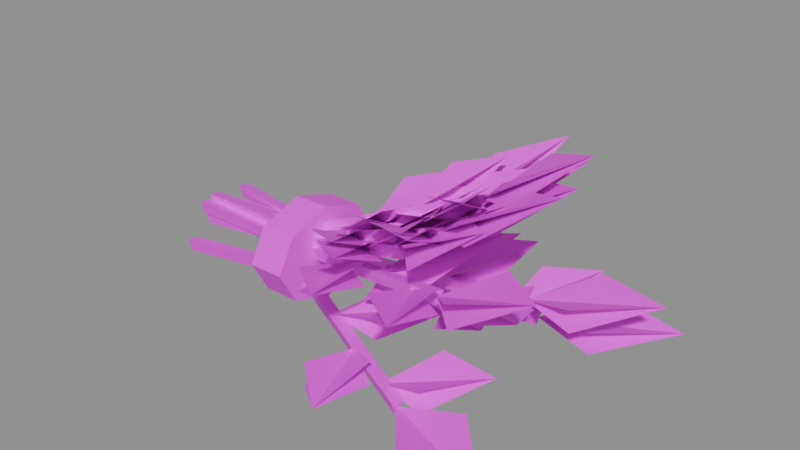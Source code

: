 # Source: item.herbs.blend  (saved by Blender 5.2.45; exported with 4.5.12 LTS)
import bpy
from mathutils import Matrix  # noqa: F401  (used for matrix-valued properties, if any)

bpy.ops.wm.read_factory_settings(use_empty=True)
scene = bpy.context.scene
scene.name = 'Scene'

# ---- images (referenced by path relative to the original .blend; pixels are not part of the script)
import os
ASSET_DIR = os.environ.get("B2B_ASSET_DIR", "")  # directory of the original .blend (textures are referenced by path, not embedded)
HERE = os.path.dirname(os.path.abspath(__file__))  # packed textures are extracted next to this script under _unpacked/

def load_image(name, relpath, width, height, colorspace="sRGB"):
    """Load a texture the original file referenced (path relative to the .blend, or extracted next to this script)."""
    p = next((c for c in (os.path.join(HERE, relpath), os.path.join(ASSET_DIR, relpath)) if relpath and os.path.exists(c)), "")
    if p:
        img = bpy.data.images.load(p, check_existing=True)
        img.name = name
    else:  # same state as the original file: an image datablock whose file is absent (Cycles renders it pink)
        img = bpy.data.images.new(name, width, height)
        img.source = "FILE"
        img.filepath = "//" + (relpath or name)
    img.colorspace_settings.name = colorspace
    return img
img_palette_png = load_image('palette.png', 'palette.png', 1024, 1024, 'sRGB')

# ---- materials (node trees are filled in below, after node groups)
mat_palette = bpy.data.materials.new('palette')

# ---- material node trees
mat_palette.use_nodes = True; mat_palette.node_tree.nodes.clear()
_N = mat_palette.node_tree.nodes; _L = mat_palette.node_tree.links
n0 = _N.new('ShaderNodeBsdfPrincipled'); n0.name = 'Principled BSDF'; n0.location = (-200, 100)
n0.inputs[10].default_value = 0.005
n1 = _N.new('ShaderNodeOutputMaterial'); n1.name = 'Material Output'; n1.location = (200, 100)
n2 = _N.new('ShaderNodeTexImage'); n2.name = 'Image Texture'; n2.location = (0, 0)
n2.image = img_palette_png
n2.interpolation = 'Closest'
_L.new(n0.outputs[0], n1.inputs[0])
_L.new(n2.outputs[0], n0.inputs[0])
n1.is_active_output = True

# ---- meshes
me_herbs = bpy.data.meshes.new('herbs')
me_herbs.from_pydata([(-0.1, 0.01377, 0.0164), (-0.09951, 0.01546, 0.01021), (-0.09922, 0.02007, 0.0148), (-0.0454, 0.001909, 0.02136), (-0.04491, 0.003594, 0.01518), (-0.04462, 0.008207, 0.01976), (-0.04432, 0.001954, 0.02131), (-0.04505, 0.003621, 0.01517), (-0.04556, 0.008134, 0.01981), (0.04433, 0.03359, 0.01012), (0.04361, 0.03526, 0.003978), (0.0431, 0.03977, 0.008619), (0.006932, 0.032, 0.01333), (0.006455, 0.031, 0.02316), (-0.01127, 0.04885, 0.01333), (-0.01175, 0.04784, 0.02316), (-0.01395, 0.01564, 0.01485), (0.0117, 0.0696, 0.02239), (0.01846, -0.00119, 0.009879), (0.01769, -0.000628, 0.01971), (0.02863, 0.02578, 0.009879), (0.02787, 0.02634, 0.01971), (0.008217, 0.02355, 0.01205), (0.04143, -0.0008382, 0.01815), (0.04903, 0.04313, 0.007075), (0.04855, 0.04213, 0.01691), (0.03083, 0.05998, 0.007075), (0.03035, 0.05898, 0.01691), (0.03038, 0.03146, 0.009252), (0.05107, 0.075, 0.01534), (0.07168, 0.02916, 0.00475), (0.07126, 0.02901, 0.01464), (0.06582, 0.06115, 0.00475), (0.06539, 0.061, 0.01464), (0.04368, 0.03621, 0.007574), (0.09893, 0.05593, 0.01228), (-0.09986, 0.006663, 0.02161), (-0.09951, 0.008359, 0.01541), (-0.09935, 0.013, 0.01997), (-0.04526, -0.0009461, 0.02533), (-0.04491, 0.0007492, 0.01914), (-0.04475, 0.005395, 0.0237), (-0.04468, -0.0009453, 0.02533), (-0.04485, 0.0007836, 0.01913), (-0.04539, 0.00536, 0.02371), (0.04627, 0.01935, 0.02602), (0.04609, 0.02108, 0.01982), (0.04555, 0.02565, 0.02439), (-0.003633, -0.0179, 0.02268), (-0.004773, -0.01687, 0.03241), (0.008232, 0.007686, 0.02268), (0.007092, 0.008716, 0.03241), (-0.01314, 0.008835, 0.02296), (0.01991, -0.02101, 0.03313), (0.0285, 0.02231, 0.02237), (0.02764, 0.02084, 0.0321), (0.0115, 0.04146, 0.02237), (0.01065, 0.03999, 0.0321), (0.009593, 0.01391, 0.02314), (0.03177, 0.05223, 0.03226), (0.04027, -0.006345, 0.02254), (0.03913, -0.005315, 0.03227), (0.05214, 0.01924, 0.02254), (0.051, 0.02027, 0.03227), (0.03233, 0.01898, 0.02331), (0.0619, -0.007721, 0.03241), (0.0727, 0.01127, 0.02373), (0.0716, 0.01102, 0.03351), (0.06897, 0.04388, 0.02373), (0.06786, 0.04363, 0.03351), (0.04597, 0.02202, 0.02341), (0.1, 0.03408, 0.03498), (-0.0997, 0.00552, 0.03565), (-0.0997, 0.00724, 0.02944), (-0.09932, 0.01187, 0.03399), (-0.0451, -0.001411, 0.03386), (-0.0451, 0.0003095, 0.02765), (-0.04472, 0.004942, 0.0322), (-0.04515, -0.001408, 0.03386), (-0.0441, 0.000373, 0.02783), (-0.04567, 0.004876, 0.03202), (0.02017, 0.01707, 0.06008), (0.02122, 0.01886, 0.05406), (0.01966, 0.02336, 0.05825), (-0.00416, 0.01669, 0.0436), (-0.005729, 0.0136, 0.05279), (-0.02196, 0.03434, 0.0436), (-0.02353, 0.03126, 0.05279), (-0.02211, 0.007749, 0.04042), (-0.003745, 0.0438, 0.05771), (0.006097, -0.01576, 0.05292), (0.003791, -0.01378, 0.06212), (0.01756, 0.01018, 0.05292), (0.01526, 0.01216, 0.06212), (-0.005778, 0.01237, 0.04697), (0.03079, -0.01911, 0.07041), (0.03135, 0.03152, 0.05939), (0.02978, 0.02843, 0.06859), (0.01355, 0.04918, 0.05939), (0.01198, 0.04609, 0.06859), (0.01055, 0.01699, 0.05353), (0.03525, 0.06547, 0.07678), (0.04367, 0.009516, 0.06501), (0.04077, 0.008694, 0.07405), (0.03897, 0.04188, 0.06501), (0.03607, 0.04105, 0.07405), (0.02035, 0.01976, 0.05746), (0.06373, 0.03203, 0.08428), (-0.09977, -0.002644, 0.03178), (-0.0994, -0.0009508, 0.02559), (-0.09956, 0.003724, 0.03012), (-0.04517, -0.004674, 0.03736), (-0.0448, -0.002981, 0.03116), (-0.04496, 0.001694, 0.03569), (-0.04551, -0.004629, 0.03731), (-0.04412, -0.003038, 0.03136), (-0.04529, 0.001707, 0.03554), (0.03648, 0.0007844, 0.07404), (0.03787, 0.002375, 0.06809), (0.0367, 0.00712, 0.07226), (-0.01132, -0.02617, 0.05153), (-0.0135, -0.02355, 0.06063), (0.002937, -0.003076, 0.05153), (0.000759, -0.0004579, 0.06063), (-0.01628, -9.22e-05, 0.04759), (0.008161, -0.02947, 0.06645), (0.02333, 0.007035, 0.06087), (0.02134, 0.004142, 0.06997), (0.007581, 0.02815, 0.06087), (0.00559, 0.02525, 0.06997), (0.004222, 0.001261, 0.05677), (0.02698, 0.03433, 0.07598), (0.03334, -0.02786, 0.07271), (0.03116, -0.02524, 0.08181), (0.04759, -0.004768, 0.07271), (0.04541, -0.002149, 0.08181), (0.02472, 0.002614, 0.06595), (0.05729, -0.03654, 0.09109), (0.05854, -0.01168, 0.07985), (0.05536, -0.01189, 0.08876), (0.05742, 0.0213, 0.07985), (0.05424, 0.02109, 0.08876), (0.03702, 0.003426, 0.07146), (0.08006, 0.006268, 0.1), (-0.09978, -0.004604, 0.02824), (-0.09933, -0.002913, 0.02205), (-0.09961, 0.001765, 0.02657), (-0.04518, -0.005457, 0.03528), (-0.04473, -0.003767, 0.02909), (-0.04501, 0.0009116, 0.03361), (-0.04547, -0.00542, 0.03524), (-0.04425, -0.003817, 0.02923), (-0.0452, 0.000924, 0.03351), (0.03401, -0.003143, 0.06573), (0.03523, -0.00154, 0.05972), (0.03427, 0.003201, 0.064), (0.005388, 0.007404, 0.04922), (0.00347, 0.004795, 0.05843), (-0.009853, 0.02923, 0.04922), (-0.01177, 0.02663, 0.05843), (-0.01716, -0.001974, 0.04333), (0.01388, 0.04022, 0.06665), (0.01074, -0.03193, 0.05671), (0.008747, -0.02944, 0.06592), (0.02533, -0.009249, 0.05671), (0.02333, -0.006753, 0.06592), (0.002712, -0.001405, 0.05095), (0.03455, -0.04127, 0.07397), (0.04257, 0.005063, 0.06254), (0.04065, 0.002454, 0.07175), (0.02733, 0.02689, 0.06254), (0.02541, 0.02428, 0.07175), (0.02258, -0.0008356, 0.05858), (0.04793, 0.03363, 0.07762), (0.05578, -0.0164, 0.07027), (0.05286, -0.01648, 0.07935), (0.05529, 0.01661, 0.07027), (0.05237, 0.01653, 0.07935), (0.0345, -0.0004941, 0.06315), (0.078, 0.000752, 0.08906), (-0.09942, -0.01181, 0.03777), (-0.09963, -0.01011, 0.03156), (-0.09967, -0.005448, 0.03611), (-0.04482, -0.008344, 0.03535), (-0.04503, -0.006641, 0.02914), (-0.04507, -0.001977, 0.03369), (-0.04568, -0.008256, 0.03526), (-0.0443, -0.006747, 0.02929), (-0.04494, -0.001958, 0.03363), (0.03149, -0.01751, 0.06595), (0.03287, -0.016, 0.05997), (0.03223, -0.01121, 0.06431), (-0.01485, -0.03653, 0.04733), (-0.01667, -0.03371, 0.05652), (0.001397, -0.01616, 0.04733), (-0.0004194, -0.01334, 0.05652), (-0.01796, -0.008893, 0.04346), (0.004992, -0.04455, 0.06227), (0.0206, -0.009412, 0.05452), (0.01847, -0.01176, 0.06371), (0.007087, 0.01453, 0.05452), (0.004952, 0.01218, 0.06371), (0.001328, -0.01121, 0.05114), (0.02677, 0.01677, 0.06887), (0.02312, -0.0402, 0.06217), (0.0213, -0.03738, 0.07136), (0.03936, -0.01983, 0.06217), (0.03755, -0.01701, 0.07136), (0.02062, -0.01352, 0.05881), (0.0422, -0.04704, 0.07649), (0.05657, -0.0344, 0.0735), (0.0536, -0.03405, 0.08254), (0.05859, -0.001505, 0.0735), (0.05563, -0.001149, 0.08254), (0.0322, -0.01491, 0.06341), (0.08532, -0.02128, 0.09587), (-0.09953, -0.01496, 0.02983), (-0.09941, -0.01324, 0.02362), (-0.09979, -0.008598, 0.02816), (-0.04492, -0.009604, 0.0331), (-0.04481, -0.007886, 0.0269), (-0.04519, -0.003242, 0.03144), (-0.04577, -0.009487, 0.03299), (-0.0444, -0.008001, 0.02701), (-0.04475, -0.003244, 0.03144), (0.0187, -0.02377, 0.05695), (0.02007, -0.02228, 0.05096), (0.01972, -0.01753, 0.05539), (-0.0001784, -0.009383, 0.04379), (-0.002356, -0.01143, 0.05302), (-0.01238, 0.01589, 0.04379), (-0.01456, 0.01385, 0.05302), (-0.02241, -0.01191, 0.03886), (0.01101, 0.01952, 0.06007), (-0.004181, -0.04401, 0.0487), (-0.005798, -0.04112, 0.05794), (0.01303, -0.02525, 0.0487), (0.01142, -0.02236, 0.05794), (-0.006292, -0.01548, 0.04485), (0.01573, -0.05483, 0.06367), (0.02944, -0.01898, 0.0541), (0.02726, -0.02103, 0.06334), (0.01724, 0.006293, 0.0541), (0.01506, 0.004245, 0.06334), (0.009825, -0.01905, 0.05084), (0.03743, 0.006907, 0.06835), (0.03802, -0.04201, 0.06099), (0.03521, -0.04139, 0.0701), (0.04173, -0.009403, 0.06099), (0.03892, -0.00878, 0.0701), (0.0195, -0.02119, 0.05443), (0.06167, -0.03054, 0.07913), (-0.09926, -0.0175, 0.03618), (-0.09971, -0.01581, 0.02999), (-0.09976, -0.01115, 0.03454), (-0.04466, -0.01061, 0.03061), (-0.04511, -0.008924, 0.02442), (-0.04516, -0.004264, 0.02898), (-0.04554, -0.01057, 0.03057), (-0.04471, -0.008944, 0.02444), (-0.04467, -0.004286, 0.029), (0.03867, -0.02894, 0.0471), (0.03951, -0.02731, 0.04097), (0.03954, -0.02265, 0.04553), (-0.01035, -0.04758, 0.03729), (-0.01163, -0.04536, 0.04679), (0.00666, -0.02846, 0.03729), (0.005379, -0.02624, 0.04679), (-0.0155, -0.01436, 0.03379), (0.01342, -0.06448, 0.05213), (0.02826, -0.01632, 0.04072), (0.02656, -0.01789, 0.05022), (0.01624, 0.00913, 0.04072), (0.01454, 0.007561, 0.05022), (0.005555, -0.01895, 0.03792), (0.04077, 0.01344, 0.05469), (0.0314, -0.05614, 0.04532), (0.03011, -0.05392, 0.05483), (0.04841, -0.03702, 0.04532), (0.04713, -0.0348, 0.05483), (0.02661, -0.02355, 0.04206), (0.05472, -0.07227, 0.05988), (0.06024, -0.04759, 0.04862), (0.05821, -0.04715, 0.05812), (0.0639, -0.01497, 0.04862), (0.06187, -0.01453, 0.05812), (0.03924, -0.0263, 0.04454), (0.08772, -0.03687, 0.06416), (-0.09926, -0.02634, 0.0209), (-0.09948, -0.02462, 0.0147), (-0.09999, -0.02004, 0.01928), (-0.04466, -0.01415, 0.02047), (-0.04488, -0.01242, 0.01427), (-0.04539, -0.007844, 0.01885), (-0.04529, -0.01415, 0.02047), (-0.04548, -0.0123, 0.0143), (-0.04415, -0.007971, 0.01882), (0.03483, -0.04667, 0.006582), (0.03464, -0.04482, 0.0004134), (0.03596, -0.0405, 0.004925), (0.00736, -0.02329, 0.01086), (0.006735, -0.02371, 0.02072), (-0.002207, 0.00411, 0.01086), (-0.002832, 0.003685, 0.02072), (-0.01693, -0.02286, 0.013), (0.02573, 0.006153, 0.0192), (0.002699, -0.05919, 0.006774), (0.002335, -0.05836, 0.01663), (0.02131, -0.04323, 0.006774), (0.02094, -0.0424, 0.01663), (0.003096, -0.03099, 0.00953), (0.02248, -0.075, 0.01436), (0.04434, -0.04164, 0.003468), (0.04372, -0.04207, 0.01333), (0.03478, -0.01424, 0.003468), (0.03415, -0.01467, 0.01333), (0.02313, -0.03912, 0.006057), (0.05895, -0.01476, 0.01126), (0.05591, -0.06962, 1.971e-09), (0.05571, -0.06954, 0.0099), (0.06252, -0.03792, 1.971e-09), (0.06232, -0.03784, 0.0099), (0.03514, -0.044, 0.003974), (0.08842, -0.06563, 0.006143), (-0.05316, -0.00334, 0.04767), (-0.05316, -0.02319, 0.0415), (-0.05316, -0.03141, 0.02662), (-0.05316, -0.02319, 0.01174), (-0.05316, -0.00334, 0.005575), (-0.05316, 0.01651, 0.01174), (-0.05316, 0.02473, 0.02662), (-0.05316, 0.01651, 0.0415), (-0.03678, -0.00334, 0.04767), (-0.03678, -0.02319, 0.0415), (-0.03678, -0.03141, 0.02662), (-0.03678, -0.02319, 0.01174), (-0.03678, -0.00334, 0.005575), (-0.03678, 0.01651, 0.01174), (-0.03678, 0.02473, 0.02662), (-0.03678, 0.01651, 0.0415)], [], [(0, 1, 4, 3), (1, 2, 5, 4), (2, 0, 3, 5), (2, 1, 0), (3, 4, 5), (6, 7, 10, 9), (7, 8, 11, 10), (8, 6, 9, 11), (8, 7, 6), (9, 10, 11), (16, 12, 17), (16, 17, 14), (16, 17, 15), (16, 17, 13), (22, 18, 23), (22, 23, 20), (22, 21, 23), (22, 23, 19), (28, 29, 24), (28, 29, 26), (28, 27, 29), (28, 29, 25), (34, 30, 35), (34, 32, 35), (34, 33, 35), (34, 35, 31), (36, 37, 40, 39), (37, 38, 41, 40), (38, 36, 39, 41), (38, 37, 36), (39, 40, 41), (42, 43, 46, 45), (43, 44, 47, 46), (44, 42, 45, 47), (44, 43, 42), (45, 46, 47), (52, 53, 48), (52, 53, 50), (52, 51, 53), (52, 53, 49), (58, 54, 59), (58, 59, 56), (58, 59, 57), (58, 59, 55), (64, 65, 60), (64, 62, 65), (64, 63, 65), (64, 61, 65), (70, 66, 71), (70, 68, 71), (70, 71, 69), (70, 67, 71), (72, 73, 76, 75), (73, 74, 77, 76), (74, 72, 75, 77), (74, 73, 72), (75, 76, 77), (78, 79, 82, 81), (79, 80, 83, 82), (80, 78, 81, 83), (80, 79, 78), (81, 82, 83), (88, 84, 89), (88, 89, 86), (88, 89, 87), (88, 89, 85), (94, 95, 90), (94, 92, 95), (94, 95, 93), (94, 95, 91), (100, 96, 101), (100, 101, 98), (100, 101, 99), (100, 97, 101), (106, 107, 102), (106, 104, 107), (106, 107, 105), (106, 107, 103), (108, 109, 112, 111), (109, 110, 113, 112), (110, 108, 111, 113), (110, 109, 108), (111, 112, 113), (114, 115, 118, 117), (115, 116, 119, 118), (116, 114, 117, 119), (116, 115, 114), (117, 118, 119), (124, 120, 125), (124, 125, 122), (124, 125, 123), (124, 125, 121), (130, 126, 131), (130, 131, 128), (130, 129, 131), (130, 127, 131), (136, 132, 137), (136, 137, 134), (136, 135, 137), (136, 137, 133), (142, 138, 143), (142, 143, 140), (142, 143, 141), (142, 139, 143), (144, 145, 148, 147), (145, 146, 149, 148), (146, 144, 147, 149), (146, 145, 144), (147, 148, 149), (150, 151, 154, 153), (151, 152, 155, 154), (152, 150, 153, 155), (152, 151, 150), (153, 154, 155), (160, 161, 156), (160, 158, 161), (160, 161, 159), (160, 157, 161), (166, 167, 162), (166, 164, 167), (166, 165, 167), (166, 167, 163), (172, 168, 173), (172, 173, 170), (172, 173, 171), (172, 173, 169), (178, 174, 179), (178, 179, 176), (178, 179, 177), (178, 179, 175), (180, 181, 184, 183), (181, 182, 185, 184), (182, 180, 183, 185), (182, 181, 180), (183, 184, 185), (186, 187, 190, 189), (187, 188, 191, 190), (188, 186, 189, 191), (188, 187, 186), (189, 190, 191), (196, 192, 197), (196, 197, 194), (196, 195, 197), (196, 193, 197), (202, 198, 203), (202, 203, 200), (202, 201, 203), (202, 199, 203), (208, 204, 209), (208, 209, 206), (208, 209, 207), (208, 205, 209), (214, 210, 215), (214, 215, 212), (214, 215, 213), (214, 215, 211), (216, 217, 220, 219), (217, 218, 221, 220), (218, 216, 219, 221), (218, 217, 216), (219, 220, 221), (222, 223, 226, 225), (223, 224, 227, 226), (224, 222, 225, 227), (224, 223, 222), (225, 226, 227), (232, 233, 228), (232, 230, 233), (232, 233, 231), (232, 233, 229), (238, 234, 239), (238, 236, 239), (238, 239, 237), (238, 239, 235), (244, 245, 240), (244, 242, 245), (244, 243, 245), (244, 241, 245), (250, 251, 246), (250, 251, 248), (250, 249, 251), (250, 251, 247), (252, 253, 256, 255), (253, 254, 257, 256), (254, 252, 255, 257), (254, 253, 252), (255, 256, 257), (258, 259, 262, 261), (259, 260, 263, 262), (260, 258, 261, 263), (260, 259, 258), (261, 262, 263), (268, 264, 269), (268, 269, 266), (268, 267, 269), (268, 269, 265), (274, 270, 275), (274, 275, 272), (274, 273, 275), (274, 271, 275), (280, 276, 281), (280, 281, 278), (280, 279, 281), (280, 277, 281), (286, 287, 282), (286, 284, 287), (286, 285, 287), (286, 287, 283), (288, 289, 292, 291), (289, 290, 293, 292), (290, 288, 291, 293), (290, 289, 288), (291, 292, 293), (294, 295, 298, 297), (295, 296, 299, 298), (296, 294, 297, 299), (296, 295, 294), (297, 298, 299), (304, 300, 305), (304, 305, 302), (304, 303, 305), (304, 305, 301), (310, 306, 311), (310, 308, 311), (310, 309, 311), (310, 311, 307), (316, 317, 312), (316, 314, 317), (316, 317, 315), (316, 313, 317), (322, 323, 318), (322, 323, 320), (322, 321, 323), (322, 319, 323), (324, 325, 333, 332), (325, 326, 334, 333), (326, 327, 335, 334), (327, 328, 336, 335), (328, 329, 337, 336), (329, 330, 338, 337), (330, 331, 339, 338), (331, 324, 332, 339), (331, 330, 329, 328, 327, 326, 325, 324), (332, 333, 334, 335, 336, 337, 338, 339)])
_uv = me_herbs.uv_layers.new(name='UVMap')
_uv.uv.foreach_set('vector', [0.5625, 0.5, 0.5625, 0.5, 0.5625, 0.5, 0.5625, 0.5, 0.5625, 0.5, 0.5625, 0.5, 0.5625, 0.5, 0.5625, 0.5, 0.5625, 0.5, 0.5625, 0.5, 0.5625, 0.5, 0.5625, 0.5, 0.5625, 0.5, 0.5625, 0.5, 0.5625, 0.5, 0.5625, 0.5, 0.5625, 0.5, 0.5625, 0.5, 0.5625, 0.5, 0.5625, 0.5, 0.5625, 0.5, 0.5625, 0.5, 0.5625, 0.5, 0.5625, 0.5, 0.5625, 0.5, 0.5625, 0.5, 0.5625, 0.5, 0.5625, 0.5, 0.5625, 0.5, 0.5625, 0.5, 0.5625, 0.5, 0.5625, 0.5, 0.5625, 0.5, 0.5625, 0.5, 0.5625, 0.5, 0.5625, 0.5, 0.4375, 0.5, 0.4375, 0.5, 0.4375, 0.5, 0.4375, 0.5, 0.4375, 0.5, 0.4375, 0.5, 0.4375, 0.5, 0.4375, 0.5, 0.4375, 0.5, 0.4375, 0.5, 0.4375, 0.5, 0.4375, 0.5, 0.4375, 0.5, 0.4375, 0.5, 0.4375, 0.5, 0.4375, 0.5, 0.4375, 0.5, 0.4375, 0.5, 0.4375, 0.5, 0.4375, 0.5, 0.4375, 0.5, 0.4375, 0.5, 0.4375, 0.5, 0.4375, 0.5, 0.4375, 0.5, 0.4375, 0.5, 0.4375, 0.5, 0.4375, 0.5, 0.4375, 0.5, 0.4375, 0.5, 0.4375, 0.5, 0.4375, 0.5, 0.4375, 0.5, 0.4375, 0.5, 0.4375, 0.5, 0.4375, 0.5, 0.4375, 0.5, 0.4375, 0.5, 0.4375, 0.5, 0.4375, 0.5, 0.4375, 0.5, 0.4375, 0.5, 0.4375, 0.5, 0.4375, 0.5, 0.4375, 0.5, 0.4375, 0.5, 0.4375, 0.5, 0.4375, 0.5, 0.5625, 0.5, 0.5625, 0.5, 0.5625, 0.5, 0.5625, 0.5, 0.5625, 0.5, 0.5625, 0.5, 0.5625, 0.5, 0.5625, 0.5, 0.5625, 0.5, 0.5625, 0.5, 0.5625, 0.5, 0.5625, 0.5, 0.5625, 0.5, 0.5625, 0.5, 0.5625, 0.5, 0.5625, 0.5, 0.5625, 0.5, 0.5625, 0.5, 0.5625, 0.5, 0.5625, 0.5, 0.5625, 0.5, 0.5625, 0.5, 0.5625, 0.5, 0.5625, 0.5, 0.5625, 0.5, 0.5625, 0.5, 0.5625, 0.5, 0.5625, 0.5, 0.5625, 0.5, 0.5625, 0.5, 0.5625, 0.5, 0.5625, 0.5, 0.5625, 0.5, 0.5625, 0.5, 0.5625, 0.5, 0.5625, 0.5, 0.1875, 0.5, 0.1875, 0.5, 0.1875, 0.5, 0.1875, 0.5, 0.1875, 0.5, 0.1875, 0.5, 0.1875, 0.5, 0.1875, 0.5, 0.1875, 0.5, 0.1875, 0.5, 0.1875, 0.5, 0.1875, 0.5, 0.1875, 0.5, 0.1875, 0.5, 0.1875, 0.5, 0.1875, 0.5, 0.1875, 0.5, 0.1875, 0.5, 0.1875, 0.5, 0.1875, 0.5, 0.1875, 0.5, 0.1875, 0.5, 0.1875, 0.5, 0.1875, 0.5, 0.1875, 0.5, 0.1875, 0.5, 0.1875, 0.5, 0.1875, 0.5, 0.1875, 0.5, 0.1875, 0.5, 0.1875, 0.5, 0.1875, 0.5, 0.1875, 0.5, 0.1875, 0.5, 0.1875, 0.5, 0.1875, 0.5, 0.1875, 0.5, 0.1875, 0.5, 0.1875, 0.5, 0.1875, 0.5, 0.1875, 0.5, 0.1875, 0.5, 0.1875, 0.5, 0.1875, 0.5, 0.1875, 0.5, 0.1875, 0.5, 0.1875, 0.5, 0.1875, 0.5, 0.5625, 0.5, 0.5625, 0.5, 0.5625, 0.5, 0.5625, 0.5, 0.5625, 0.5, 0.5625, 0.5, 0.5625, 0.5, 0.5625, 0.5, 0.5625, 0.5, 0.5625, 0.5, 0.5625, 0.5, 0.5625, 0.5, 0.5625, 0.5, 0.5625, 0.5, 0.5625, 0.5, 0.5625, 0.5, 0.5625, 0.5, 0.5625, 0.5, 0.5625, 0.5, 0.5625, 0.5, 0.5625, 0.5, 0.5625, 0.5, 0.5625, 0.5, 0.5625, 0.5, 0.5625, 0.5, 0.5625, 0.5, 0.5625, 0.5, 0.5625, 0.5, 0.5625, 0.5, 0.5625, 0.5, 0.5625, 0.5, 0.5625, 0.5, 0.5625, 0.5, 0.5625, 0.5, 0.5625, 0.5, 0.5625, 0.5, 0.4375, 0.5, 0.4375, 0.5, 0.4375, 0.5, 0.4375, 0.5, 0.4375, 0.5, 0.4375, 0.5, 0.4375, 0.5, 0.4375, 0.5, 0.4375, 0.5, 0.4375, 0.5, 0.4375, 0.5, 0.4375, 0.5, 0.4375, 0.5, 0.4375, 0.5, 0.4375, 0.5, 0.4375, 0.5, 0.4375, 0.5, 0.4375, 0.5, 0.4375, 0.5, 0.4375, 0.5, 0.4375, 0.5, 0.4375, 0.5, 0.4375, 0.5, 0.4375, 0.5, 0.4375, 0.5, 0.4375, 0.5, 0.4375, 0.5, 0.4375, 0.5, 0.4375, 0.5, 0.4375, 0.5, 0.4375, 0.5, 0.4375, 0.5, 0.4375, 0.5, 0.4375, 0.5, 0.4375, 0.5, 0.4375, 0.5, 0.4375, 0.5, 0.4375, 0.5, 0.4375, 0.5, 0.4375, 0.5, 0.4375, 0.5, 0.4375, 0.5, 0.4375, 0.5, 0.4375, 0.5, 0.4375, 0.5, 0.4375, 0.5, 0.4375, 0.5, 0.4375, 0.5, 0.5625, 0.5, 0.5625, 0.5, 0.5625, 0.5, 0.5625, 0.5, 0.5625, 0.5, 0.5625, 0.5, 0.5625, 0.5, 0.5625, 0.5, 0.5625, 0.5, 0.5625, 0.5, 0.5625, 0.5, 0.5625, 0.5, 0.5625, 0.5, 0.5625, 0.5, 0.5625, 0.5, 0.5625, 0.5, 0.5625, 0.5, 0.5625, 0.5, 0.5625, 0.5, 0.5625, 0.5, 0.5625, 0.5, 0.5625, 0.5, 0.5625, 0.5, 0.5625, 0.5, 0.5625, 0.5, 0.5625, 0.5, 0.5625, 0.5, 0.5625, 0.5, 0.5625, 0.5, 0.5625, 0.5, 0.5625, 0.5, 0.5625, 0.5, 0.5625, 0.5, 0.5625, 0.5, 0.5625, 0.5, 0.5625, 0.5, 0.1875, 0.5, 0.1875, 0.5, 0.1875, 0.5, 0.1875, 0.5, 0.1875, 0.5, 0.1875, 0.5, 0.1875, 0.5, 0.1875, 0.5, 0.1875, 0.5, 0.1875, 0.5, 0.1875, 0.5, 0.1875, 0.5, 0.1875, 0.5, 0.1875, 0.5, 0.1875, 0.5, 0.1875, 0.5, 0.1875, 0.5, 0.1875, 0.5, 0.1875, 0.5, 0.1875, 0.5, 0.1875, 0.5, 0.1875, 0.5, 0.1875, 0.5, 0.1875, 0.5, 0.1875, 0.5, 0.1875, 0.5, 0.1875, 0.5, 0.1875, 0.5, 0.1875, 0.5, 0.1875, 0.5, 0.1875, 0.5, 0.1875, 0.5, 0.1875, 0.5, 0.1875, 0.5, 0.1875, 0.5, 0.1875, 0.5, 0.1875, 0.5, 0.1875, 0.5, 0.1875, 0.5, 0.1875, 0.5, 0.1875, 0.5, 0.1875, 0.5, 0.1875, 0.5, 0.1875, 0.5, 0.1875, 0.5, 0.1875, 0.5, 0.1875, 0.5, 0.1875, 0.5, 0.5625, 0.5, 0.5625, 0.5, 0.5625, 0.5, 0.5625, 0.5, 0.5625, 0.5, 0.5625, 0.5, 0.5625, 0.5, 0.5625, 0.5, 0.5625, 0.5, 0.5625, 0.5, 0.5625, 0.5, 0.5625, 0.5, 0.5625, 0.5, 0.5625, 0.5, 0.5625, 0.5, 0.5625, 0.5, 0.5625, 0.5, 0.5625, 0.5, 0.5625, 0.5, 0.5625, 0.5, 0.5625, 0.5, 0.5625, 0.5, 0.5625, 0.5, 0.5625, 0.5, 0.5625, 0.5, 0.5625, 0.5, 0.5625, 0.5, 0.5625, 0.5, 0.5625, 0.5, 0.5625, 0.5, 0.5625, 0.5, 0.5625, 0.5, 0.5625, 0.5, 0.5625, 0.5, 0.5625, 0.5, 0.5625, 0.5, 0.3125, 0.5, 0.3125, 0.5, 0.3125, 0.5, 0.3125, 0.5, 0.3125, 0.5, 0.3125, 0.5, 0.3125, 0.5, 0.3125, 0.5, 0.3125, 0.5, 0.3125, 0.5, 0.3125, 0.5, 0.3125, 0.5, 0.3125, 0.5, 0.3125, 0.5, 0.3125, 0.5, 0.3125, 0.5, 0.3125, 0.5, 0.3125, 0.5, 0.3125, 0.5, 0.3125, 0.5, 0.3125, 0.5, 0.3125, 0.5, 0.3125, 0.5, 0.3125, 0.5, 0.3125, 0.5, 0.3125, 0.5, 0.3125, 0.5, 0.3125, 0.5, 0.3125, 0.5, 0.3125, 0.5, 0.3125, 0.5, 0.3125, 0.5, 0.3125, 0.5, 0.3125, 0.5, 0.3125, 0.5, 0.3125, 0.5, 0.3125, 0.5, 0.3125, 0.5, 0.3125, 0.5, 0.3125, 0.5, 0.3125, 0.5, 0.3125, 0.5, 0.3125, 0.5, 0.3125, 0.5, 0.3125, 0.5, 0.3125, 0.5, 0.3125, 0.5, 0.3125, 0.5, 0.5625, 0.5, 0.5625, 0.5, 0.5625, 0.5, 0.5625, 0.5, 0.5625, 0.5, 0.5625, 0.5, 0.5625, 0.5, 0.5625, 0.5, 0.5625, 0.5, 0.5625, 0.5, 0.5625, 0.5, 0.5625, 0.5, 0.5625, 0.5, 0.5625, 0.5, 0.5625, 0.5, 0.5625, 0.5, 0.5625, 0.5, 0.5625, 0.5, 0.5625, 0.5, 0.5625, 0.5, 0.5625, 0.5, 0.5625, 0.5, 0.5625, 0.5, 0.5625, 0.5, 0.5625, 0.5, 0.5625, 0.5, 0.5625, 0.5, 0.5625, 0.5, 0.5625, 0.5, 0.5625, 0.5, 0.5625, 0.5, 0.5625, 0.5, 0.5625, 0.5, 0.5625, 0.5, 0.5625, 0.5, 0.5625, 0.5, 0.3125, 0.5, 0.3125, 0.5, 0.3125, 0.5, 0.3125, 0.5, 0.3125, 0.5, 0.3125, 0.5, 0.3125, 0.5, 0.3125, 0.5, 0.3125, 0.5, 0.3125, 0.5, 0.3125, 0.5, 0.3125, 0.5, 0.3125, 0.5, 0.3125, 0.5, 0.3125, 0.5, 0.3125, 0.5, 0.3125, 0.5, 0.3125, 0.5, 0.3125, 0.5, 0.3125, 0.5, 0.3125, 0.5, 0.3125, 0.5, 0.3125, 0.5, 0.3125, 0.5, 0.3125, 0.5, 0.3125, 0.5, 0.3125, 0.5, 0.3125, 0.5, 0.3125, 0.5, 0.3125, 0.5, 0.3125, 0.5, 0.3125, 0.5, 0.3125, 0.5, 0.3125, 0.5, 0.3125, 0.5, 0.3125, 0.5, 0.3125, 0.5, 0.3125, 0.5, 0.3125, 0.5, 0.3125, 0.5, 0.3125, 0.5, 0.3125, 0.5, 0.3125, 0.5, 0.3125, 0.5, 0.3125, 0.5, 0.3125, 0.5, 0.3125, 0.5, 0.3125, 0.5, 0.5625, 0.5, 0.5625, 0.5, 0.5625, 0.5, 0.5625, 0.5, 0.5625, 0.5, 0.5625, 0.5, 0.5625, 0.5, 0.5625, 0.5, 0.5625, 0.5, 0.5625, 0.5, 0.5625, 0.5, 0.5625, 0.5, 0.5625, 0.5, 0.5625, 0.5, 0.5625, 0.5, 0.5625, 0.5, 0.5625, 0.5, 0.5625, 0.5, 0.5625, 0.5, 0.5625, 0.5, 0.5625, 0.5, 0.5625, 0.5, 0.5625, 0.5, 0.5625, 0.5, 0.5625, 0.5, 0.5625, 0.5, 0.5625, 0.5, 0.5625, 0.5, 0.5625, 0.5, 0.5625, 0.5, 0.5625, 0.5, 0.5625, 0.5, 0.5625, 0.5, 0.5625, 0.5, 0.5625, 0.5, 0.5625, 0.5, 0.1875, 0.5, 0.1875, 0.5, 0.1875, 0.5, 0.1875, 0.5, 0.1875, 0.5, 0.1875, 0.5, 0.1875, 0.5, 0.1875, 0.5, 0.1875, 0.5, 0.1875, 0.5, 0.1875, 0.5, 0.1875, 0.5, 0.1875, 0.5, 0.1875, 0.5, 0.1875, 0.5, 0.1875, 0.5, 0.1875, 0.5, 0.1875, 0.5, 0.1875, 0.5, 0.1875, 0.5, 0.1875, 0.5, 0.1875, 0.5, 0.1875, 0.5, 0.1875, 0.5, 0.1875, 0.5, 0.1875, 0.5, 0.1875, 0.5, 0.1875, 0.5, 0.1875, 0.5, 0.1875, 0.5, 0.1875, 0.5, 0.1875, 0.5, 0.1875, 0.5, 0.1875, 0.5, 0.1875, 0.5, 0.1875, 0.5, 0.1875, 0.5, 0.1875, 0.5, 0.1875, 0.5, 0.1875, 0.5, 0.1875, 0.5, 0.1875, 0.5, 0.1875, 0.5, 0.1875, 0.5, 0.1875, 0.5, 0.1875, 0.5, 0.1875, 0.5, 0.1875, 0.5, 0.5625, 0.5, 0.5625, 0.5, 0.5625, 0.5, 0.5625, 0.5, 0.5625, 0.5, 0.5625, 0.5, 0.5625, 0.5, 0.5625, 0.5, 0.5625, 0.5, 0.5625, 0.5, 0.5625, 0.5, 0.5625, 0.5, 0.5625, 0.5, 0.5625, 0.5, 0.5625, 0.5, 0.5625, 0.5, 0.5625, 0.5, 0.5625, 0.5, 0.5625, 0.5, 0.5625, 0.5, 0.5625, 0.5, 0.5625, 0.5, 0.5625, 0.5, 0.5625, 0.5, 0.5625, 0.5, 0.5625, 0.5, 0.5625, 0.5, 0.5625, 0.5, 0.5625, 0.5, 0.5625, 0.5, 0.5625, 0.5, 0.5625, 0.5, 0.5625, 0.5, 0.5625, 0.5, 0.5625, 0.5, 0.5625, 0.5, 0.1875, 0.5, 0.1875, 0.5, 0.1875, 0.5, 0.1875, 0.5, 0.1875, 0.5, 0.1875, 0.5, 0.1875, 0.5, 0.1875, 0.5, 0.1875, 0.5, 0.1875, 0.5, 0.1875, 0.5, 0.1875, 0.5, 0.1875, 0.5, 0.1875, 0.5, 0.1875, 0.5, 0.1875, 0.5, 0.1875, 0.5, 0.1875, 0.5, 0.1875, 0.5, 0.1875, 0.5, 0.1875, 0.5, 0.1875, 0.5, 0.1875, 0.5, 0.1875, 0.5, 0.1875, 0.5, 0.1875, 0.5, 0.1875, 0.5, 0.1875, 0.5, 0.1875, 0.5, 0.1875, 0.5, 0.1875, 0.5, 0.1875, 0.5, 0.1875, 0.5, 0.1875, 0.5, 0.1875, 0.5, 0.1875, 0.5, 0.1875, 0.5, 0.1875, 0.5, 0.1875, 0.5, 0.1875, 0.5, 0.1875, 0.5, 0.1875, 0.5, 0.1875, 0.5, 0.1875, 0.5, 0.1875, 0.5, 0.1875, 0.5, 0.1875, 0.5, 0.1875, 0.5, 0.5625, 0.5, 0.5625, 0.5, 0.5625, 0.5, 0.5625, 0.5, 0.5625, 0.5, 0.5625, 0.5, 0.5625, 0.5, 0.5625, 0.5, 0.5625, 0.5, 0.5625, 0.5, 0.5625, 0.5, 0.5625, 0.5, 0.5625, 0.5, 0.5625, 0.5, 0.5625, 0.5, 0.5625, 0.5, 0.5625, 0.5, 0.5625, 0.5, 0.5625, 0.5, 0.5625, 0.5, 0.5625, 0.5, 0.5625, 0.5, 0.5625, 0.5, 0.5625, 0.5, 0.5625, 0.5, 0.5625, 0.5, 0.5625, 0.5, 0.5625, 0.5, 0.5625, 0.5, 0.5625, 0.5, 0.5625, 0.5, 0.5625, 0.5, 0.5625, 0.5, 0.5625, 0.5, 0.5625, 0.5, 0.5625, 0.5, 0.1875, 0.5, 0.1875, 0.5, 0.1875, 0.5, 0.1875, 0.5, 0.1875, 0.5, 0.1875, 0.5, 0.1875, 0.5, 0.1875, 0.5, 0.1875, 0.5, 0.1875, 0.5, 0.1875, 0.5, 0.1875, 0.5, 0.1875, 0.5, 0.1875, 0.5, 0.1875, 0.5, 0.1875, 0.5, 0.1875, 0.5, 0.1875, 0.5, 0.1875, 0.5, 0.1875, 0.5, 0.1875, 0.5, 0.1875, 0.5, 0.1875, 0.5, 0.1875, 0.5, 0.1875, 0.5, 0.1875, 0.5, 0.1875, 0.5, 0.1875, 0.5, 0.1875, 0.5, 0.1875, 0.5, 0.1875, 0.5, 0.1875, 0.5, 0.1875, 0.5, 0.1875, 0.5, 0.1875, 0.5, 0.1875, 0.5, 0.1875, 0.5, 0.1875, 0.5, 0.1875, 0.5, 0.1875, 0.5, 0.1875, 0.5, 0.1875, 0.5, 0.1875, 0.5, 0.1875, 0.5, 0.1875, 0.5, 0.1875, 0.5, 0.1875, 0.5, 0.1875, 0.5, 0.1875, 0.3889, 0.1875, 0.3889, 0.1875, 0.3889, 0.1875, 0.3889, 0.1875, 0.3889, 0.1875, 0.3889, 0.1875, 0.3889, 0.1875, 0.3889, 0.1875, 0.3889, 0.1875, 0.3889, 0.1875, 0.3889, 0.1875, 0.3889, 0.1875, 0.3889, 0.1875, 0.3889, 0.1875, 0.3889, 0.1875, 0.3889, 0.1875, 0.3889, 0.1875, 0.3889, 0.1875, 0.3889, 0.1875, 0.3889, 0.1875, 0.3889, 0.1875, 0.3889, 0.1875, 0.3889, 0.1875, 0.3889, 0.1875, 0.3889, 0.1875, 0.3889, 0.1875, 0.3889, 0.1875, 0.3889, 0.1875, 0.3889, 0.1875, 0.3889, 0.1875, 0.3889, 0.1875, 0.3889, 0.1875, 0.3889, 0.1875, 0.3889, 0.1875, 0.3889, 0.1875, 0.3889, 0.1875, 0.3889, 0.1875, 0.3889, 0.1875, 0.3889, 0.1875, 0.3889, 0.1875, 0.3889, 0.1875, 0.3889, 0.1875, 0.3889, 0.1875, 0.3889, 0.1875, 0.3889, 0.1875, 0.3889, 0.1875, 0.3889, 0.1875, 0.3889])
me_herbs.materials.append(mat_palette)
me_herbs.update()

# ---- objects
ob_herbs = bpy.data.objects.new('herbs', me_herbs)

# ---- transforms, parenting, visibility, modifiers, constraints
ob_herbs.location = (0.0, 0.0, 0.0)

# ---- collection membership
scene.collection.objects.link(ob_herbs)

# ---- scene / render settings (as saved in the file)
scene.frame_start = 1; scene.frame_end = 250; scene.frame_set(1)
scene.render.engine = 'BLENDER_EEVEE_NEXT'
scene.render.bake_bias = 0.0
scene.render.bake_samples = 0
scene.render.compositor_device = 'GPU'
scene.eevee.use_volume_custom_range = False
scene.eevee.fast_gi_thickness_near = 0.1
scene.eevee.fast_gi_thickness_far = 0.0
scene.eevee.ray_tracing_options.screen_trace_thickness = 0.1
bpy.context.view_layer.update()

# ---- added for rendering (the .blend has no active camera and no usable light): camera, sun + grey world if the file has none
cam_auto = bpy.data.cameras.new('AutoCamera')
cam_auto.lens = 50.0
cam_auto.sensor_width = 36.0
cam_auto.clip_end = 1000.0
ob_auto_camera = bpy.data.objects.new('AutoCamera', cam_auto)
scene.collection.objects.link(ob_auto_camera)
ob_auto_camera.location = (0.249124, -0.298949, 0.249299)
ob_auto_camera.rotation_euler = (1.09748, -7.21219e-08, 0.694738)
scene.camera = ob_auto_camera
light_auto_sun = bpy.data.lights.new('AutoSun', 'SUN')
light_auto_sun.energy = 3.0
light_auto_sun.angle = 0.0523599
ob_auto_sun = bpy.data.objects.new('AutoSun', light_auto_sun)
scene.collection.objects.link(ob_auto_sun)
ob_auto_sun.rotation_euler = (0.872665, 0.174533, 0.523599)
if scene.world is None:
    world_auto = bpy.data.worlds.new('AutoWorld')
    world_auto.color = (0.3, 0.3, 0.3)
    scene.world = world_auto
bpy.context.view_layer.update()
